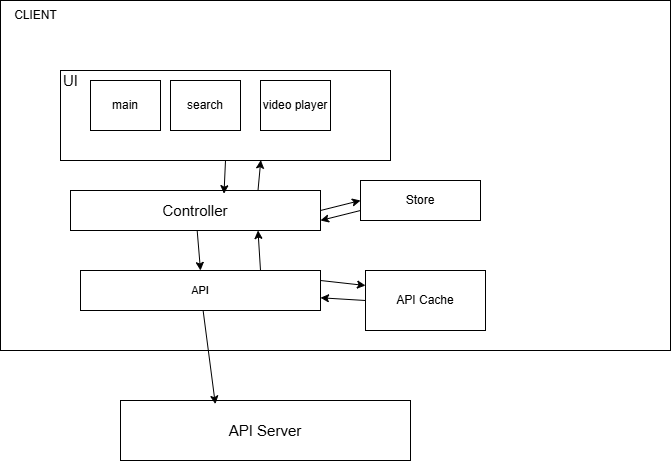

The diagram above was exported from draw.io. Its source (the exported page's mxGraphModel, read from the mxfile embedded in the PNG):
<mxGraphModel dx="1154" dy="563" grid="1" gridSize="10" guides="1" tooltips="1" connect="1" arrows="1" fold="1" page="1" pageScale="1" pageWidth="850" pageHeight="1100" math="0" shadow="0">
  <root>
    <mxCell id="0" />
    <mxCell id="1" parent="0" />
    <mxCell id="2" value="" style="rounded=0;whiteSpace=wrap;html=1;" vertex="1" parent="1">
      <mxGeometry x="60" y="130" width="670" height="350" as="geometry" />
    </mxCell>
    <mxCell id="3" value="" style="rounded=0;whiteSpace=wrap;html=1;" vertex="1" parent="1">
      <mxGeometry x="120" y="200" width="330" height="90" as="geometry" />
    </mxCell>
    <mxCell id="4" value="main" style="rounded=0;whiteSpace=wrap;html=1;" vertex="1" parent="1">
      <mxGeometry x="150" y="210" width="70" height="50" as="geometry" />
    </mxCell>
    <mxCell id="6" value="search" style="rounded=0;whiteSpace=wrap;html=1;" vertex="1" parent="1">
      <mxGeometry x="230" y="210" width="70" height="50" as="geometry" />
    </mxCell>
    <mxCell id="7" value="video player" style="rounded=0;whiteSpace=wrap;html=1;" vertex="1" parent="1">
      <mxGeometry x="320" y="210" width="70" height="50" as="geometry" />
    </mxCell>
    <mxCell id="8" value="&lt;font&gt;&lt;span style=&quot;font-weight: normal;&quot;&gt;UI&lt;/span&gt;&lt;/font&gt;" style="text;html=1;align=center;verticalAlign=middle;resizable=0;points=[];autosize=1;strokeColor=none;fillColor=none;fontSize=15;fontStyle=1" vertex="1" parent="1">
      <mxGeometry x="110" y="195" width="40" height="30" as="geometry" />
    </mxCell>
    <mxCell id="20" style="edgeStyle=none;html=1;entryX=0.5;entryY=0;entryDx=0;entryDy=0;fontFamily=Helvetica;fontSize=12;fontColor=default;" edge="1" parent="1" source="14" target="16">
      <mxGeometry relative="1" as="geometry" />
    </mxCell>
    <mxCell id="28" style="edgeStyle=none;html=1;exitX=1;exitY=0.5;exitDx=0;exitDy=0;entryX=0;entryY=0.5;entryDx=0;entryDy=0;fontFamily=Helvetica;fontSize=12;fontColor=default;" edge="1" parent="1" source="14" target="27">
      <mxGeometry relative="1" as="geometry" />
    </mxCell>
    <mxCell id="14" value="&lt;font style=&quot;font-size: 15px;&quot;&gt;Controller&lt;/font&gt;" style="rounded=0;whiteSpace=wrap;html=1;" vertex="1" parent="1">
      <mxGeometry x="130" y="320" width="250" height="40" as="geometry" />
    </mxCell>
    <mxCell id="15" style="edgeStyle=none;html=1;exitX=0.5;exitY=1;exitDx=0;exitDy=0;entryX=0.614;entryY=0.08;entryDx=0;entryDy=0;entryPerimeter=0;" edge="1" parent="1" source="3" target="14">
      <mxGeometry relative="1" as="geometry" />
    </mxCell>
    <mxCell id="21" style="edgeStyle=none;html=1;exitX=0.75;exitY=0;exitDx=0;exitDy=0;entryX=0.75;entryY=1;entryDx=0;entryDy=0;fontFamily=Helvetica;fontSize=12;fontColor=default;" edge="1" parent="1" source="16" target="14">
      <mxGeometry relative="1" as="geometry" />
    </mxCell>
    <mxCell id="25" style="edgeStyle=none;html=1;exitX=1;exitY=0.25;exitDx=0;exitDy=0;entryX=0;entryY=0.25;entryDx=0;entryDy=0;fontFamily=Helvetica;fontSize=12;fontColor=default;" edge="1" parent="1" source="16" target="24">
      <mxGeometry relative="1" as="geometry" />
    </mxCell>
    <mxCell id="16" value="&lt;p&gt;&lt;span style=&quot;font-size: 11px;&quot;&gt;API&lt;/span&gt;&lt;/p&gt;" style="rounded=0;whiteSpace=wrap;html=1;" vertex="1" parent="1">
      <mxGeometry x="140" y="400" width="240" height="40" as="geometry" />
    </mxCell>
    <mxCell id="18" value="API Server" style="rounded=0;whiteSpace=wrap;html=1;fontSize=15;" vertex="1" parent="1">
      <mxGeometry x="180" y="530" width="290" height="60" as="geometry" />
    </mxCell>
    <mxCell id="19" style="edgeStyle=none;html=1;entryX=0.327;entryY=0.06;entryDx=0;entryDy=0;entryPerimeter=0;fontFamily=Helvetica;fontSize=12;fontColor=default;" edge="1" parent="1" source="16" target="18">
      <mxGeometry relative="1" as="geometry" />
    </mxCell>
    <mxCell id="22" style="edgeStyle=none;html=1;exitX=0.75;exitY=0;exitDx=0;exitDy=0;entryX=0.607;entryY=0.996;entryDx=0;entryDy=0;entryPerimeter=0;fontFamily=Helvetica;fontSize=12;fontColor=default;" edge="1" parent="1" source="14" target="3">
      <mxGeometry relative="1" as="geometry" />
    </mxCell>
    <mxCell id="23" value="CLIENT" style="text;html=1;align=center;verticalAlign=middle;resizable=0;points=[];autosize=1;strokeColor=none;fillColor=none;fontFamily=Helvetica;fontSize=12;fontColor=default;" vertex="1" parent="1">
      <mxGeometry x="60" y="130" width="70" height="30" as="geometry" />
    </mxCell>
    <mxCell id="26" style="edgeStyle=none;html=1;exitX=0;exitY=0.5;exitDx=0;exitDy=0;fontFamily=Helvetica;fontSize=12;fontColor=default;" edge="1" parent="1" source="24" target="16">
      <mxGeometry relative="1" as="geometry" />
    </mxCell>
    <mxCell id="24" value="API Cache" style="rounded=0;whiteSpace=wrap;html=1;strokeColor=default;align=center;verticalAlign=middle;fontFamily=Helvetica;fontSize=12;fontColor=default;fillColor=default;" vertex="1" parent="1">
      <mxGeometry x="425" y="400" width="120" height="60" as="geometry" />
    </mxCell>
    <mxCell id="29" style="edgeStyle=none;html=1;exitX=0;exitY=0.75;exitDx=0;exitDy=0;entryX=1;entryY=0.75;entryDx=0;entryDy=0;fontFamily=Helvetica;fontSize=12;fontColor=default;" edge="1" parent="1" source="27" target="14">
      <mxGeometry relative="1" as="geometry" />
    </mxCell>
    <mxCell id="27" value="Store" style="rounded=0;whiteSpace=wrap;html=1;strokeColor=default;align=center;verticalAlign=middle;fontFamily=Helvetica;fontSize=12;fontColor=default;fillColor=default;" vertex="1" parent="1">
      <mxGeometry x="420" y="310" width="120" height="40" as="geometry" />
    </mxCell>
  </root>
</mxGraphModel>